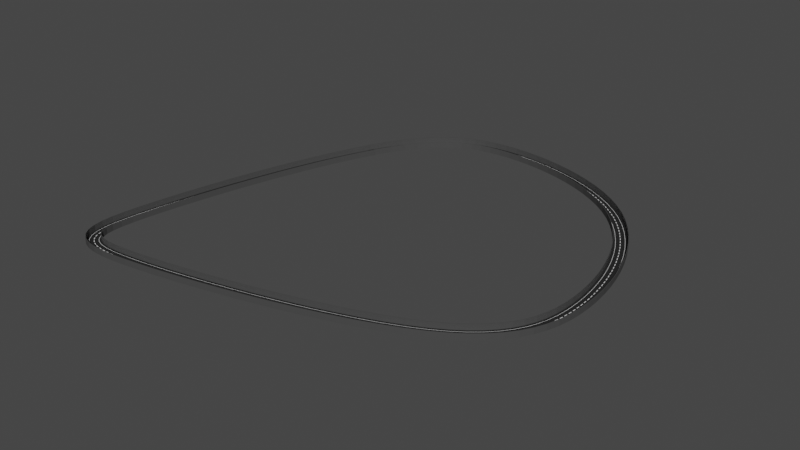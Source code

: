 # Source: course04.blend  (saved by Blender 2.91.10; exported with 4.5.12 LTS)
import bpy
from mathutils import Matrix  # noqa: F401  (used for matrix-valued properties, if any)

bpy.ops.wm.read_factory_settings(use_empty=True)
scene = bpy.context.scene
scene.name = 'Scene'

# ---- collections
col_collection = bpy.data.collections.new('Collection'); scene.collection.children.link(col_collection)

# ---- materials (node trees are filled in below, after node groups)
mat_material_006 = bpy.data.materials.new('Material.006')
mat_material_006.use_transparent_shadow = False
mat_material_005 = bpy.data.materials.new('Material.005')
mat_material_005.use_transparent_shadow = False
mat_material_004 = bpy.data.materials.new('Material.004')
mat_material_004.use_transparent_shadow = False

# ---- material node trees
mat_material_006.use_nodes = True; mat_material_006.node_tree.nodes.clear()
_N = mat_material_006.node_tree.nodes; _L = mat_material_006.node_tree.links
n0 = _N.new('ShaderNodeBsdfPrincipled'); n0.name = 'Principled BSDF'; n0.location = (10, 300)
n0.distribution = 'GGX'
n0.subsurface_method = 'BURLEY'
n0.inputs[0].default_value = (0.02038, 0.02038, 0.02038, 1.0)
n0.inputs[3].default_value = 1.45
n0.inputs[13].default_value = 0.2585
n0.inputs[27].default_value = (0.0, 0.0, 0.0, 1.0)
n0.inputs[28].default_value = 1.0
n1 = _N.new('ShaderNodeOutputMaterial'); n1.name = 'Material Output'; n1.location = (300, 300)
_L.new(n0.outputs[0], n1.inputs[0])
n1.is_active_output = True
mat_material_005.use_nodes = True; mat_material_005.node_tree.nodes.clear()
_N = mat_material_005.node_tree.nodes; _L = mat_material_005.node_tree.links
n0 = _N.new('ShaderNodeBsdfPrincipled'); n0.name = 'Principled BSDF'; n0.location = (10, 300)
n0.distribution = 'GGX'
n0.subsurface_method = 'BURLEY'
n0.inputs[3].default_value = 1.45
n0.inputs[13].default_value = 0.2246
n0.inputs[27].default_value = (0.0, 0.0, 0.0, 1.0)
n0.inputs[28].default_value = 1.0
n1 = _N.new('ShaderNodeOutputMaterial'); n1.name = 'Material Output'; n1.location = (300, 300)
_L.new(n0.outputs[0], n1.inputs[0])
n1.is_active_output = True
mat_material_004.use_nodes = True; mat_material_004.node_tree.nodes.clear()
_N = mat_material_004.node_tree.nodes; _L = mat_material_004.node_tree.links
n0 = _N.new('ShaderNodeBsdfPrincipled'); n0.name = 'Principled BSDF'; n0.location = (10, 300)
n0.distribution = 'GGX'
n0.subsurface_method = 'BURLEY'
n0.inputs[0].default_value = (0.06372, 0.06372, 0.06372, 1.0)
n0.inputs[3].default_value = 1.45
n0.inputs[13].default_value = 0.2198
n0.inputs[27].default_value = (0.0, 0.0, 0.0, 1.0)
n0.inputs[28].default_value = 1.0
n1 = _N.new('ShaderNodeOutputMaterial'); n1.name = 'Material Output'; n1.location = (300, 300)
_L.new(n0.outputs[0], n1.inputs[0])
n1.is_active_output = True

# ---- world
world_world = bpy.data.worlds.new('World'); scene.world = world_world
world_world.use_nodes = True; world_world.node_tree.nodes.clear()
_N = world_world.node_tree.nodes; _L = world_world.node_tree.links
n0 = _N.new('ShaderNodeOutputWorld'); n0.name = 'World Output'; n0.location = (300, 300)
n1 = _N.new('ShaderNodeBackground'); n1.name = 'Background'; n1.location = (10, 300)
n1.inputs[0].default_value = (0.05088, 0.05088, 0.05088, 1.0)
_L.new(n1.outputs[0], n0.inputs[0])
n0.is_active_output = True
world_world.color = (0.05088, 0.05088, 0.05088)
world_world.use_sun_shadow = False
world_world.sun_shadow_jitter_overblur = 0.0

# ---- meshes
me_plane_001 = bpy.data.meshes.new('Plane.001')
me_plane_001.from_pydata([(-1.201, -1.0, 0.0), (-0.05941, -1.0, 0.0), (-1.201, 1.0, 0.0), (-0.05941, 1.0, 0.0), (0.0, -1.0, 0.0), (0.0, 1.0, 0.0), (-0.8069, -1.0, 0.0), (-0.8069, 1.0, 0.0), (-0.7521, -1.0, 0.0), (-0.7521, 1.0, 0.0), (-1.201, -1.0, 0.5828), (-1.201, 1.0, 0.5828), (-1.201, -1.0, 0.5828), (-1.201, 1.0, 0.5828), (-1.201, -1.0, 2.117), (-1.201, 1.0, 2.117), (-1.289, -1.0, 2.117), (-1.289, 1.0, 2.117), (-1.289, -1.0, -0.1217), (-1.289, 1.0, -0.1217), (0.0, -1.0, -0.1217), (0.0, 1.0, -0.1217), (-1.201, 0.9394, 0.0), (-1.201, 0.8788, 0.0), (-1.201, 0.8182, 0.0), (-1.201, 0.7576, 0.0), (-1.201, 0.697, 0.0), (-1.201, 0.6364, 0.0), (-1.201, 0.5758, 0.0), (-1.201, 0.5152, 0.0), (-1.201, 0.4545, 0.0), (-1.201, 0.3939, 0.0), (-1.201, 0.3333, 0.0), (-1.201, 0.2727, 0.0), (-1.201, 0.2121, 0.0), (-1.201, 0.1515, 0.0), (-1.201, 0.09091, 0.0), (-1.201, 0.0303, 0.0), (-1.201, -0.0303, 0.0), (-1.201, -0.09091, 0.0), (-1.201, -0.1515, 0.0), (-1.201, -0.2121, 0.0), (-1.201, -0.2727, 0.0), (-1.201, -0.3333, 0.0), (-1.201, -0.3939, 0.0), (-1.201, -0.4545, 0.0), (-1.201, -0.5152, 0.0), (-1.201, -0.5758, 0.0), (-1.201, -0.6364, 0.0), (-1.201, -0.697, 0.0), (-1.201, -0.7576, 0.0), (-1.201, -0.8182, 0.0), (-1.201, -0.8788, 0.0), (-1.201, -0.9394, 0.0), (-0.05941, -0.9394, 0.0), (-0.05941, -0.8788, 0.0), (-0.05941, -0.8182, 0.0), (-0.05941, -0.7576, 0.0), (-0.05941, -0.697, 0.0), (-0.05941, -0.6364, 0.0), (-0.05941, -0.5758, 0.0), (-0.05941, -0.5152, 0.0), (-0.05941, -0.4545, 0.0), (-0.05941, -0.3939, 0.0), (-0.05941, -0.3333, 0.0), (-0.05941, -0.2727, 0.0), (-0.05941, -0.2121, 0.0), (-0.05941, -0.1515, 0.0), (-0.05941, -0.09091, 0.0), (-0.05941, -0.0303, 0.0), (-0.05941, 0.0303, 0.0), (-0.05941, 0.09091, 0.0), (-0.05941, 0.1515, 0.0), (-0.05941, 0.2121, 0.0), (-0.05941, 0.2727, 0.0), (-0.05941, 0.3333, 0.0), (-0.05941, 0.3939, 0.0), (-0.05941, 0.4545, 0.0), (-0.05941, 0.5152, 0.0), (-0.05941, 0.5758, 0.0), (-0.05941, 0.6364, 0.0), (-0.05941, 0.697, 0.0), (-0.05941, 0.7576, 0.0), (-0.05941, 0.8182, 0.0), (-0.05941, 0.8788, 0.0), (-0.05941, 0.9394, 0.0), (0.0, -0.9394, 0.0), (0.0, -0.8788, 0.0), (0.0, -0.8182, 0.0), (0.0, -0.7576, 0.0), (0.0, -0.697, 0.0), (0.0, -0.6364, 0.0), (0.0, -0.5758, 0.0), (0.0, -0.5152, 0.0), (0.0, -0.4545, 0.0), (0.0, -0.3939, 0.0), (0.0, -0.3333, 0.0), (0.0, -0.2727, 0.0), (0.0, -0.2121, 0.0), (0.0, -0.1515, 0.0), (0.0, -0.09091, 0.0), (0.0, -0.0303, 0.0), (0.0, 0.0303, 0.0), (0.0, 0.09091, 0.0), (0.0, 0.1515, 0.0), (0.0, 0.2121, 0.0), (0.0, 0.2727, 0.0), (0.0, 0.3333, 0.0), (0.0, 0.3939, 0.0), (0.0, 0.4545, 0.0), (0.0, 0.5152, 0.0), (0.0, 0.5758, 0.0), (0.0, 0.6364, 0.0), (0.0, 0.697, 0.0), (0.0, 0.7576, 0.0), (0.0, 0.8182, 0.0), (0.0, 0.8788, 0.0), (0.0, 0.9394, 0.0), (-0.8069, -0.9394, 0.0), (-0.8069, -0.8788, 0.0), (-0.8069, -0.8182, 0.0), (-0.8069, -0.7576, 0.0), (-0.8069, -0.697, 0.0), (-0.8069, -0.6364, 0.0), (-0.8069, -0.5758, 0.0), (-0.8069, -0.5152, 0.0), (-0.8069, -0.4545, 0.0), (-0.8069, -0.3939, 0.0), (-0.8069, -0.3333, 0.0), (-0.8069, -0.2727, 0.0), (-0.8069, -0.2121, 0.0), (-0.8069, -0.1515, 0.0), (-0.8069, -0.09091, 0.0), (-0.8069, -0.0303, 0.0), (-0.8069, 0.0303, 0.0), (-0.8069, 0.09091, 0.0), (-0.8069, 0.1515, 0.0), (-0.8069, 0.2121, 0.0), (-0.8069, 0.2727, 0.0), (-0.8069, 0.3333, 0.0), (-0.8069, 0.3939, 0.0), (-0.8069, 0.4545, 0.0), (-0.8069, 0.5152, 0.0), (-0.8069, 0.5758, 0.0), (-0.8069, 0.6364, 0.0), (-0.8069, 0.697, 0.0), (-0.8069, 0.7576, 0.0), (-0.8069, 0.8182, 0.0), (-0.8069, 0.8788, 0.0), (-0.8069, 0.9394, 0.0), (-0.7521, -0.9394, 0.0), (-0.7521, -0.8788, 0.0), (-0.7521, -0.8182, 0.0), (-0.7521, -0.7576, 0.0), (-0.7521, -0.697, 0.0), (-0.7521, -0.6364, 0.0), (-0.7521, -0.5758, 0.0), (-0.7521, -0.5152, 0.0), (-0.7521, -0.4545, 0.0), (-0.7521, -0.3939, 0.0), (-0.7521, -0.3333, 0.0), (-0.7521, -0.2727, 0.0), (-0.7521, -0.2121, 0.0), (-0.7521, -0.1515, 0.0), (-0.7521, -0.09091, 0.0), (-0.7521, -0.0303, 0.0), (-0.7521, 0.0303, 0.0), (-0.7521, 0.09091, 0.0), (-0.7521, 0.1515, 0.0), (-0.7521, 0.2121, 0.0), (-0.7521, 0.2727, 0.0), (-0.7521, 0.3333, 0.0), (-0.7521, 0.3939, 0.0), (-0.7521, 0.4545, 0.0), (-0.7521, 0.5152, 0.0), (-0.7521, 0.5758, 0.0), (-0.7521, 0.6364, 0.0), (-0.7521, 0.697, 0.0), (-0.7521, 0.7576, 0.0), (-0.7521, 0.8182, 0.0), (-0.7521, 0.8788, 0.0), (-0.7521, 0.9394, 0.0), (-1.201, 0.9394, 0.5828), (-1.201, 0.8788, 0.5828), (-1.201, 0.8182, 0.5828), (-1.201, 0.7576, 0.5828), (-1.201, 0.697, 0.5828), (-1.201, 0.6364, 0.5828), (-1.201, 0.5758, 0.5828), (-1.201, 0.5152, 0.5828), (-1.201, 0.4545, 0.5828), (-1.201, 0.3939, 0.5828), (-1.201, 0.3333, 0.5828), (-1.201, 0.2727, 0.5828), (-1.201, 0.2121, 0.5828), (-1.201, 0.1515, 0.5828), (-1.201, 0.09091, 0.5828), (-1.201, 0.0303, 0.5828), (-1.201, -0.0303, 0.5828), (-1.201, -0.09091, 0.5828), (-1.201, -0.1515, 0.5828), (-1.201, -0.2121, 0.5828), (-1.201, -0.2727, 0.5828), (-1.201, -0.3333, 0.5828), (-1.201, -0.3939, 0.5828), (-1.201, -0.4545, 0.5828), (-1.201, -0.5152, 0.5828), (-1.201, -0.5758, 0.5828), (-1.201, -0.6364, 0.5828), (-1.201, -0.697, 0.5828), (-1.201, -0.7576, 0.5828), (-1.201, -0.8182, 0.5828), (-1.201, -0.8788, 0.5828), (-1.201, -0.9394, 0.5828), (-1.201, 0.9394, 0.5828), (-1.201, 0.8788, 0.5828), (-1.201, 0.8182, 0.5828), (-1.201, 0.7576, 0.5828), (-1.201, 0.697, 0.5828), (-1.201, 0.6364, 0.5828), (-1.201, 0.5758, 0.5828), (-1.201, 0.5152, 0.5828), (-1.201, 0.4545, 0.5828), (-1.201, 0.3939, 0.5828), (-1.201, 0.3333, 0.5828), (-1.201, 0.2727, 0.5828), (-1.201, 0.2121, 0.5828), (-1.201, 0.1515, 0.5828), (-1.201, 0.09091, 0.5828), (-1.201, 0.0303, 0.5828), (-1.201, -0.0303, 0.5828), (-1.201, -0.09091, 0.5828), (-1.201, -0.1515, 0.5828), (-1.201, -0.2121, 0.5828), (-1.201, -0.2727, 0.5828), (-1.201, -0.3333, 0.5828), (-1.201, -0.3939, 0.5828), (-1.201, -0.4545, 0.5828), (-1.201, -0.5152, 0.5828), (-1.201, -0.5758, 0.5828), (-1.201, -0.6364, 0.5828), (-1.201, -0.697, 0.5828), (-1.201, -0.7576, 0.5828), (-1.201, -0.8182, 0.5828), (-1.201, -0.8788, 0.5828), (-1.201, -0.9394, 0.5828), (-1.201, 0.9394, 2.117), (-1.201, 0.8788, 2.117), (-1.201, 0.8182, 2.117), (-1.201, 0.7576, 2.117), (-1.201, 0.697, 2.117), (-1.201, 0.6364, 2.117), (-1.201, 0.5758, 2.117), (-1.201, 0.5152, 2.117), (-1.201, 0.4545, 2.117), (-1.201, 0.3939, 2.117), (-1.201, 0.3333, 2.117), (-1.201, 0.2727, 2.117), (-1.201, 0.2121, 2.117), (-1.201, 0.1515, 2.117), (-1.201, 0.09091, 2.117), (-1.201, 0.0303, 2.117), (-1.201, -0.0303, 2.117), (-1.201, -0.09091, 2.117), (-1.201, -0.1515, 2.117), (-1.201, -0.2121, 2.117), (-1.201, -0.2727, 2.117), (-1.201, -0.3333, 2.117), (-1.201, -0.3939, 2.117), (-1.201, -0.4545, 2.117), (-1.201, -0.5152, 2.117), (-1.201, -0.5758, 2.117), (-1.201, -0.6364, 2.117), (-1.201, -0.697, 2.117), (-1.201, -0.7576, 2.117), (-1.201, -0.8182, 2.117), (-1.201, -0.8788, 2.117), (-1.201, -0.9394, 2.117), (-1.289, 0.9394, 2.117), (-1.289, 0.8788, 2.117), (-1.289, 0.8182, 2.117), (-1.289, 0.7576, 2.117), (-1.289, 0.697, 2.117), (-1.289, 0.6364, 2.117), (-1.289, 0.5758, 2.117), (-1.289, 0.5152, 2.117), (-1.289, 0.4545, 2.117), (-1.289, 0.3939, 2.117), (-1.289, 0.3333, 2.117), (-1.289, 0.2727, 2.117), (-1.289, 0.2121, 2.117), (-1.289, 0.1515, 2.117), (-1.289, 0.09091, 2.117), (-1.289, 0.0303, 2.117), (-1.289, -0.0303, 2.117), (-1.289, -0.09091, 2.117), (-1.289, -0.1515, 2.117), (-1.289, -0.2121, 2.117), (-1.289, -0.2727, 2.117), (-1.289, -0.3333, 2.117), (-1.289, -0.3939, 2.117), (-1.289, -0.4545, 2.117), (-1.289, -0.5152, 2.117), (-1.289, -0.5758, 2.117), (-1.289, -0.6364, 2.117), (-1.289, -0.697, 2.117), (-1.289, -0.7576, 2.117), (-1.289, -0.8182, 2.117), (-1.289, -0.8788, 2.117), (-1.289, -0.9394, 2.117), (-1.289, 0.9394, -0.1217), (-1.289, 0.8788, -0.1217), (-1.289, 0.8182, -0.1217), (-1.289, 0.7576, -0.1217), (-1.289, 0.697, -0.1217), (-1.289, 0.6364, -0.1217), (-1.289, 0.5758, -0.1217), (-1.289, 0.5152, -0.1217), (-1.289, 0.4545, -0.1217), (-1.289, 0.3939, -0.1217), (-1.289, 0.3333, -0.1217), (-1.289, 0.2727, -0.1217), (-1.289, 0.2121, -0.1217), (-1.289, 0.1515, -0.1217), (-1.289, 0.09091, -0.1217), (-1.289, 0.0303, -0.1217), (-1.289, -0.0303, -0.1217), (-1.289, -0.09091, -0.1217), (-1.289, -0.1515, -0.1217), (-1.289, -0.2121, -0.1217), (-1.289, -0.2727, -0.1217), (-1.289, -0.3333, -0.1217), (-1.289, -0.3939, -0.1217), (-1.289, -0.4545, -0.1217), (-1.289, -0.5152, -0.1217), (-1.289, -0.5758, -0.1217), (-1.289, -0.6364, -0.1217), (-1.289, -0.697, -0.1217), (-1.289, -0.7576, -0.1217), (-1.289, -0.8182, -0.1217), (-1.289, -0.8788, -0.1217), (-1.289, -0.9394, -0.1217), (0.0, 0.9394, -0.1217), (0.0, 0.8788, -0.1217), (0.0, 0.8182, -0.1217), (0.0, 0.7576, -0.1217), (0.0, 0.697, -0.1217), (0.0, 0.6364, -0.1217), (0.0, 0.5758, -0.1217), (0.0, 0.5152, -0.1217), (0.0, 0.4545, -0.1217), (0.0, 0.3939, -0.1217), (0.0, 0.3333, -0.1217), (0.0, 0.2727, -0.1217), (0.0, 0.2121, -0.1217), (0.0, 0.1515, -0.1217), (0.0, 0.09091, -0.1217), (0.0, 0.0303, -0.1217), (0.0, -0.0303, -0.1217), (0.0, -0.09091, -0.1217), (0.0, -0.1515, -0.1217), (0.0, -0.2121, -0.1217), (0.0, -0.2727, -0.1217), (0.0, -0.3333, -0.1217), (0.0, -0.3939, -0.1217), (0.0, -0.4545, -0.1217), (0.0, -0.5152, -0.1217), (0.0, -0.5758, -0.1217), (0.0, -0.6364, -0.1217), (0.0, -0.697, -0.1217), (0.0, -0.7576, -0.1217), (0.0, -0.8182, -0.1217), (0.0, -0.8788, -0.1217), (0.0, -0.9394, -0.1217)], [], [(181, 85, 3, 9), (85, 117, 5, 3), (22, 149, 7, 2), (149, 181, 9, 7), (22, 2, 11, 182), (214, 13, 15, 246), (246, 15, 17, 278), (278, 17, 19, 310), (310, 19, 21, 342), (18, 341, 373, 20), (341, 340, 372, 373), (340, 339, 371, 372), (339, 338, 370, 371), (338, 337, 369, 370), (337, 336, 368, 369), (336, 335, 367, 368), (335, 334, 366, 367), (334, 333, 365, 366), (333, 332, 364, 365), (332, 331, 363, 364), (331, 330, 362, 363), (330, 329, 361, 362), (329, 328, 360, 361), (328, 327, 359, 360), (327, 326, 358, 359), (326, 325, 357, 358), (325, 324, 356, 357), (324, 323, 355, 356), (323, 322, 354, 355), (322, 321, 353, 354), (321, 320, 352, 353), (320, 319, 351, 352), (319, 318, 350, 351), (318, 317, 349, 350), (317, 316, 348, 349), (316, 315, 347, 348), (315, 314, 346, 347), (314, 313, 345, 346), (313, 312, 344, 345), (312, 311, 343, 344), (311, 310, 342, 343), (16, 309, 341, 18), (309, 308, 340, 341), (308, 307, 339, 340), (307, 306, 338, 339), (306, 305, 337, 338), (305, 304, 336, 337), (304, 303, 335, 336), (303, 302, 334, 335), (302, 301, 333, 334), (301, 300, 332, 333), (300, 299, 331, 332), (299, 298, 330, 331), (298, 297, 329, 330), (297, 296, 328, 329), (296, 295, 327, 328), (295, 294, 326, 327), (294, 293, 325, 326), (293, 292, 324, 325), (292, 291, 323, 324), (291, 290, 322, 323), (290, 289, 321, 322), (289, 288, 320, 321), (288, 287, 319, 320), (287, 286, 318, 319), (286, 285, 317, 318), (285, 284, 316, 317), (284, 283, 315, 316), (283, 282, 314, 315), (282, 281, 313, 314), (281, 280, 312, 313), (280, 279, 311, 312), (279, 278, 310, 311), (14, 277, 309, 16), (277, 276, 308, 309), (276, 275, 307, 308), (275, 274, 306, 307), (274, 273, 305, 306), (273, 272, 304, 305), (272, 271, 303, 304), (271, 270, 302, 303), (270, 269, 301, 302), (269, 268, 300, 301), (268, 267, 299, 300), (267, 266, 298, 299), (266, 265, 297, 298), (265, 264, 296, 297), (264, 263, 295, 296), (263, 262, 294, 295), (262, 261, 293, 294), (261, 260, 292, 293), (260, 259, 291, 292), (259, 258, 290, 291), (258, 257, 289, 290), (257, 256, 288, 289), (256, 255, 287, 288), (255, 254, 286, 287), (254, 253, 285, 286), (253, 252, 284, 285), (252, 251, 283, 284), (251, 250, 282, 283), (250, 249, 281, 282), (249, 248, 280, 281), (248, 247, 279, 280), (247, 246, 278, 279), (12, 245, 277, 14), (245, 244, 276, 277), (244, 243, 275, 276), (243, 242, 274, 275), (242, 241, 273, 274), (241, 240, 272, 273), (240, 239, 271, 272), (239, 238, 270, 271), (238, 237, 269, 270), (237, 236, 268, 269), (236, 235, 267, 268), (235, 234, 266, 267), (234, 233, 265, 266), (233, 232, 264, 265), (232, 231, 263, 264), (231, 230, 262, 263), (230, 229, 261, 262), (229, 228, 260, 261), (228, 227, 259, 260), (227, 226, 258, 259), (226, 225, 257, 258), (225, 224, 256, 257), (224, 223, 255, 256), (223, 222, 254, 255), (222, 221, 253, 254), (221, 220, 252, 253), (220, 219, 251, 252), (219, 218, 250, 251), (218, 217, 249, 250), (217, 216, 248, 249), (216, 215, 247, 248), (215, 214, 246, 247), (0, 53, 213, 10), (53, 52, 212, 213), (52, 51, 211, 212), (51, 50, 210, 211), (50, 49, 209, 210), (49, 48, 208, 209), (48, 47, 207, 208), (47, 46, 206, 207), (46, 45, 205, 206), (45, 44, 204, 205), (44, 43, 203, 204), (43, 42, 202, 203), (42, 41, 201, 202), (41, 40, 200, 201), (40, 39, 199, 200), (39, 38, 198, 199), (38, 37, 197, 198), (37, 36, 196, 197), (36, 35, 195, 196), (35, 34, 194, 195), (34, 33, 193, 194), (33, 32, 192, 193), (32, 31, 191, 192), (31, 30, 190, 191), (30, 29, 189, 190), (29, 28, 188, 189), (28, 27, 187, 188), (27, 26, 186, 187), (26, 25, 185, 186), (25, 24, 184, 185), (24, 23, 183, 184), (23, 22, 182, 183), (6, 8, 150, 118), (118, 150, 151, 119), (119, 151, 152, 120), (120, 152, 153, 121), (121, 153, 154, 122), (122, 154, 155, 123), (123, 155, 156, 124), (124, 156, 157, 125), (125, 157, 158, 126), (126, 158, 159, 127), (127, 159, 160, 128), (128, 160, 161, 129), (129, 161, 162, 130), (130, 162, 163, 131), (131, 163, 164, 132), (132, 164, 165, 133), (133, 165, 166, 134), (134, 166, 167, 135), (135, 167, 168, 136), (136, 168, 169, 137), (137, 169, 170, 138), (138, 170, 171, 139), (139, 171, 172, 140), (140, 172, 173, 141), (141, 173, 174, 142), (142, 174, 175, 143), (143, 175, 176, 144), (144, 176, 177, 145), (145, 177, 178, 146), (146, 178, 179, 147), (147, 179, 180, 148), (148, 180, 181, 149), (0, 6, 118, 53), (53, 118, 119, 52), (52, 119, 120, 51), (51, 120, 121, 50), (50, 121, 122, 49), (49, 122, 123, 48), (48, 123, 124, 47), (47, 124, 125, 46), (46, 125, 126, 45), (45, 126, 127, 44), (44, 127, 128, 43), (43, 128, 129, 42), (42, 129, 130, 41), (41, 130, 131, 40), (40, 131, 132, 39), (39, 132, 133, 38), (38, 133, 134, 37), (37, 134, 135, 36), (36, 135, 136, 35), (35, 136, 137, 34), (34, 137, 138, 33), (33, 138, 139, 32), (32, 139, 140, 31), (31, 140, 141, 30), (30, 141, 142, 29), (29, 142, 143, 28), (28, 143, 144, 27), (27, 144, 145, 26), (26, 145, 146, 25), (25, 146, 147, 24), (24, 147, 148, 23), (23, 148, 149, 22), (1, 4, 86, 54), (54, 86, 87, 55), (55, 87, 88, 56), (56, 88, 89, 57), (57, 89, 90, 58), (58, 90, 91, 59), (59, 91, 92, 60), (60, 92, 93, 61), (61, 93, 94, 62), (62, 94, 95, 63), (63, 95, 96, 64), (64, 96, 97, 65), (65, 97, 98, 66), (66, 98, 99, 67), (67, 99, 100, 68), (68, 100, 101, 69), (69, 101, 102, 70), (70, 102, 103, 71), (71, 103, 104, 72), (72, 104, 105, 73), (73, 105, 106, 74), (74, 106, 107, 75), (75, 107, 108, 76), (76, 108, 109, 77), (77, 109, 110, 78), (78, 110, 111, 79), (79, 111, 112, 80), (80, 112, 113, 81), (81, 113, 114, 82), (82, 114, 115, 83), (83, 115, 116, 84), (84, 116, 117, 85), (8, 1, 54, 150), (150, 54, 55, 151), (151, 55, 56, 152), (152, 56, 57, 153), (153, 57, 58, 154), (154, 58, 59, 155), (155, 59, 60, 156), (156, 60, 61, 157), (157, 61, 62, 158), (158, 62, 63, 159), (159, 63, 64, 160), (160, 64, 65, 161), (161, 65, 66, 162), (162, 66, 67, 163), (163, 67, 68, 164), (164, 68, 69, 165), (165, 69, 70, 166), (166, 70, 71, 167), (167, 71, 72, 168), (168, 72, 73, 169), (169, 73, 74, 170), (170, 74, 75, 171), (171, 75, 76, 172), (172, 76, 77, 173), (173, 77, 78, 174), (174, 78, 79, 175), (175, 79, 80, 176), (176, 80, 81, 177), (177, 81, 82, 178), (178, 82, 83, 179), (179, 83, 84, 180), (180, 84, 85, 181)])
me_plane_001.polygons.foreach_set('material_index', [0, 1, 0, 1, 2, 2, 2, 2, 2, 2, 2, 2, 2, 2, 2, 2, 2, 2, 2, 2, 2, 2, 2, 2, 2, 2, 2, 2, 2, 2, 2, 2, 2, 2, 2, 2, 2, 2, 2, 2, 2, 2, 2, 2, 2, 2, 2, 2, 2, 2, 2, 2, 2, 2, 2, 2, 2, 2, 2, 2, 2, 2, 2, 2, 2, 2, 2, 2, 2, 2, 2, 2, 2, 2, 2, 2, 2, 2, 2, 2, 2, 2, 2, 2, 2, 2, 2, 2, 2, 2, 2, 2, 2, 2, 2, 2, 2, 2, 2, 2, 2, 2, 2, 2, 2, 2, 2, 2, 2, 2, 2, 2, 2, 2, 2, 2, 2, 2, 2, 2, 2, 2, 2, 2, 2, 2, 2, 2, 2, 2, 2, 2, 2, 2, 2, 2, 2, 2, 2, 2, 2, 2, 2, 2, 2, 2, 2, 2, 2, 2, 2, 2, 2, 2, 2, 2, 2, 2, 2, 2, 2, 2, 2, 2, 2, 2, 2, 2, 2, 1, 1, 1, 1, 1, 1, 1, 1, 1, 1, 1, 1, 1, 1, 1, 1, 1, 1, 1, 1, 1, 1, 1, 1, 1, 1, 1, 1, 1, 1, 1, 1, 0, 0, 0, 0, 0, 0, 0, 0, 0, 0, 0, 0, 0, 0, 0, 0, 0, 0, 0, 0, 0, 0, 0, 0, 0, 0, 0, 0, 0, 0, 0, 0, 1, 1, 1, 1, 1, 1, 1, 1, 1, 1, 0, 0, 0, 0, 0, 0, 0, 0, 0, 0, 0, 0, 0, 1, 1, 1, 1, 1, 1, 1, 1, 1, 0, 0, 0, 0, 0, 0, 0, 0, 0, 0, 0, 0, 0, 0, 0, 0, 0, 0, 0, 0, 0, 0, 0, 0, 0, 0, 0, 0, 0, 0, 0, 0])
_uv = me_plane_001.uv_layers.new(name='UVMap')
_uv.uv.foreach_set('vector', [0.1239, 0.9697, 0.4703, 0.9697, 0.4703, 1.0, 0.1239, 1.0, 0.4703, 0.9697, 0.5, 0.9697, 0.5, 1.0, 0.4703, 1.0, 0.0, 0.9697, 0.09653, 0.9697, 0.09653, 1.0, 0.0, 1.0, 0.09653, 0.9697, 0.1239, 0.9697, 0.1239, 1.0, 0.09653, 1.0, 0.0, 0.9697, 0.0, 1.0, 0.0, 1.0, 0.0, 0.9697, 0.0, 0.9697, 0.0, 1.0, 0.0, 1.0, 0.0, 0.9697, 0.0, 0.9697, 0.0, 1.0, 0.0, 1.0, 0.0, 0.9697, 0.0, 0.9697, 0.0, 1.0, 0.0, 1.0, 0.0, 0.9697, 0.0, 0.9697, 0.0, 1.0, 0.0, 1.0, 0.0, 0.9697, 0.0, 0.0, 0.0, 0.0303, 0.0, 0.0303, 0.0, 0.0, 0.0, 0.0303, 0.0, 0.06061, 0.0, 0.06061, 0.0, 0.0303, 0.0, 0.06061, 0.0, 0.09091, 0.0, 0.09091, 0.0, 0.06061, 0.0, 0.09091, 0.0, 0.1212, 0.0, 0.1212, 0.0, 0.09091, 0.0, 0.1212, 0.0, 0.1515, 0.0, 0.1515, 0.0, 0.1212, 0.0, 0.1515, 0.0, 0.1818, 0.0, 0.1818, 0.0, 0.1515, 0.0, 0.1818, 0.0, 0.2121, 0.0, 0.2121, 0.0, 0.1818, 0.0, 0.2121, 0.0, 0.2424, 0.0, 0.2424, 0.0, 0.2121, 0.0, 0.2424, 0.0, 0.2727, 0.0, 0.2727, 0.0, 0.2424, 0.0, 0.2727, 0.0, 0.303, 0.0, 0.303, 0.0, 0.2727, 0.0, 0.303, 0.0, 0.3333, 0.0, 0.3333, 0.0, 0.303, 0.0, 0.3333, 0.0, 0.3636, 0.0, 0.3636, 0.0, 0.3333, 0.0, 0.3636, 0.0, 0.3939, 0.0, 0.3939, 0.0, 0.3636, 0.0, 0.3939, 0.0, 0.4242, 0.0, 0.4242, 0.0, 0.3939, 0.0, 0.4242, 0.0, 0.4545, 0.0, 0.4545, 0.0, 0.4242, 0.0, 0.4545, 0.0, 0.4848, 0.0, 0.4848, 0.0, 0.4545, 0.0, 0.4848, 0.0, 0.5152, 0.0, 0.5152, 0.0, 0.4848, 0.0, 0.5152, 0.0, 0.5455, 0.0, 0.5455, 0.0, 0.5152, 0.0, 0.5455, 0.0, 0.5758, 0.0, 0.5758, 0.0, 0.5455, 0.0, 0.5758, 0.0, 0.6061, 0.0, 0.6061, 0.0, 0.5758, 0.0, 0.6061, 0.0, 0.6364, 0.0, 0.6364, 0.0, 0.6061, 0.0, 0.6364, 0.0, 0.6667, 0.0, 0.6667, 0.0, 0.6364, 0.0, 0.6667, 0.0, 0.697, 0.0, 0.697, 0.0, 0.6667, 0.0, 0.697, 0.0, 0.7273, 0.0, 0.7273, 0.0, 0.697, 0.0, 0.7273, 0.0, 0.7576, 0.0, 0.7576, 0.0, 0.7273, 0.0, 0.7576, 0.0, 0.7879, 0.0, 0.7879, 0.0, 0.7576, 0.0, 0.7879, 0.0, 0.8182, 0.0, 0.8182, 0.0, 0.7879, 0.0, 0.8182, 0.0, 0.8485, 0.0, 0.8485, 0.0, 0.8182, 0.0, 0.8485, 0.0, 0.8788, 0.0, 0.8788, 0.0, 0.8485, 0.0, 0.8788, 0.0, 0.9091, 0.0, 0.9091, 0.0, 0.8788, 0.0, 0.9091, 0.0, 0.9394, 0.0, 0.9394, 0.0, 0.9091, 0.0, 0.9394, 0.0, 0.9697, 0.0, 0.9697, 0.0, 0.9394, 0.0, 0.0, 0.0, 0.0303, 0.0, 0.0303, 0.0, 0.0, 0.0, 0.0303, 0.0, 0.06061, 0.0, 0.06061, 0.0, 0.0303, 0.0, 0.06061, 0.0, 0.09091, 0.0, 0.09091, 0.0, 0.06061, 0.0, 0.09091, 0.0, 0.1212, 0.0, 0.1212, 0.0, 0.09091, 0.0, 0.1212, 0.0, 0.1515, 0.0, 0.1515, 0.0, 0.1212, 0.0, 0.1515, 0.0, 0.1818, 0.0, 0.1818, 0.0, 0.1515, 0.0, 0.1818, 0.0, 0.2121, 0.0, 0.2121, 0.0, 0.1818, 0.0, 0.2121, 0.0, 0.2424, 0.0, 0.2424, 0.0, 0.2121, 0.0, 0.2424, 0.0, 0.2727, 0.0, 0.2727, 0.0, 0.2424, 0.0, 0.2727, 0.0, 0.303, 0.0, 0.303, 0.0, 0.2727, 0.0, 0.303, 0.0, 0.3333, 0.0, 0.3333, 0.0, 0.303, 0.0, 0.3333, 0.0, 0.3636, 0.0, 0.3636, 0.0, 0.3333, 0.0, 0.3636, 0.0, 0.3939, 0.0, 0.3939, 0.0, 0.3636, 0.0, 0.3939, 0.0, 0.4242, 0.0, 0.4242, 0.0, 0.3939, 0.0, 0.4242, 0.0, 0.4545, 0.0, 0.4545, 0.0, 0.4242, 0.0, 0.4545, 0.0, 0.4848, 0.0, 0.4848, 0.0, 0.4545, 0.0, 0.4848, 0.0, 0.5152, 0.0, 0.5152, 0.0, 0.4848, 0.0, 0.5152, 0.0, 0.5455, 0.0, 0.5455, 0.0, 0.5152, 0.0, 0.5455, 0.0, 0.5758, 0.0, 0.5758, 0.0, 0.5455, 0.0, 0.5758, 0.0, 0.6061, 0.0, 0.6061, 0.0, 0.5758, 0.0, 0.6061, 0.0, 0.6364, 0.0, 0.6364, 0.0, 0.6061, 0.0, 0.6364, 0.0, 0.6667, 0.0, 0.6667, 0.0, 0.6364, 0.0, 0.6667, 0.0, 0.697, 0.0, 0.697, 0.0, 0.6667, 0.0, 0.697, 0.0, 0.7273, 0.0, 0.7273, 0.0, 0.697, 0.0, 0.7273, 0.0, 0.7576, 0.0, 0.7576, 0.0, 0.7273, 0.0, 0.7576, 0.0, 0.7879, 0.0, 0.7879, 0.0, 0.7576, 0.0, 0.7879, 0.0, 0.8182, 0.0, 0.8182, 0.0, 0.7879, 0.0, 0.8182, 0.0, 0.8485, 0.0, 0.8485, 0.0, 0.8182, 0.0, 0.8485, 0.0, 0.8788, 0.0, 0.8788, 0.0, 0.8485, 0.0, 0.8788, 0.0, 0.9091, 0.0, 0.9091, 0.0, 0.8788, 0.0, 0.9091, 0.0, 0.9394, 0.0, 0.9394, 0.0, 0.9091, 0.0, 0.9394, 0.0, 0.9697, 0.0, 0.9697, 0.0, 0.9394, 0.0, 0.0, 0.0, 0.0303, 0.0, 0.0303, 0.0, 0.0, 0.0, 0.0303, 0.0, 0.06061, 0.0, 0.06061, 0.0, 0.0303, 0.0, 0.06061, 0.0, 0.09091, 0.0, 0.09091, 0.0, 0.06061, 0.0, 0.09091, 0.0, 0.1212, 0.0, 0.1212, 0.0, 0.09091, 0.0, 0.1212, 0.0, 0.1515, 0.0, 0.1515, 0.0, 0.1212, 0.0, 0.1515, 0.0, 0.1818, 0.0, 0.1818, 0.0, 0.1515, 0.0, 0.1818, 0.0, 0.2121, 0.0, 0.2121, 0.0, 0.1818, 0.0, 0.2121, 0.0, 0.2424, 0.0, 0.2424, 0.0, 0.2121, 0.0, 0.2424, 0.0, 0.2727, 0.0, 0.2727, 0.0, 0.2424, 0.0, 0.2727, 0.0, 0.303, 0.0, 0.303, 0.0, 0.2727, 0.0, 0.303, 0.0, 0.3333, 0.0, 0.3333, 0.0, 0.303, 0.0, 0.3333, 0.0, 0.3636, 0.0, 0.3636, 0.0, 0.3333, 0.0, 0.3636, 0.0, 0.3939, 0.0, 0.3939, 0.0, 0.3636, 0.0, 0.3939, 0.0, 0.4242, 0.0, 0.4242, 0.0, 0.3939, 0.0, 0.4242, 0.0, 0.4545, 0.0, 0.4545, 0.0, 0.4242, 0.0, 0.4545, 0.0, 0.4848, 0.0, 0.4848, 0.0, 0.4545, 0.0, 0.4848, 0.0, 0.5152, 0.0, 0.5152, 0.0, 0.4848, 0.0, 0.5152, 0.0, 0.5455, 0.0, 0.5455, 0.0, 0.5152, 0.0, 0.5455, 0.0, 0.5758, 0.0, 0.5758, 0.0, 0.5455, 0.0, 0.5758, 0.0, 0.6061, 0.0, 0.6061, 0.0, 0.5758, 0.0, 0.6061, 0.0, 0.6364, 0.0, 0.6364, 0.0, 0.6061, 0.0, 0.6364, 0.0, 0.6667, 0.0, 0.6667, 0.0, 0.6364, 0.0, 0.6667, 0.0, 0.697, 0.0, 0.697, 0.0, 0.6667, 0.0, 0.697, 0.0, 0.7273, 0.0, 0.7273, 0.0, 0.697, 0.0, 0.7273, 0.0, 0.7576, 0.0, 0.7576, 0.0, 0.7273, 0.0, 0.7576, 0.0, 0.7879, 0.0, 0.7879, 0.0, 0.7576, 0.0, 0.7879, 0.0, 0.8182, 0.0, 0.8182, 0.0, 0.7879, 0.0, 0.8182, 0.0, 0.8485, 0.0, 0.8485, 0.0, 0.8182, 0.0, 0.8485, 0.0, 0.8788, 0.0, 0.8788, 0.0, 0.8485, 0.0, 0.8788, 0.0, 0.9091, 0.0, 0.9091, 0.0, 0.8788, 0.0, 0.9091, 0.0, 0.9394, 0.0, 0.9394, 0.0, 0.9091, 0.0, 0.9394, 0.0, 0.9697, 0.0, 0.9697, 0.0, 0.9394, 0.0, 0.0, 0.0, 0.0303, 0.0, 0.0303, 0.0, 0.0, 0.0, 0.0303, 0.0, 0.06061, 0.0, 0.06061, 0.0, 0.0303, 0.0, 0.06061, 0.0, 0.09091, 0.0, 0.09091, 0.0, 0.06061, 0.0, 0.09091, 0.0, 0.1212, 0.0, 0.1212, 0.0, 0.09091, 0.0, 0.1212, 0.0, 0.1515, 0.0, 0.1515, 0.0, 0.1212, 0.0, 0.1515, 0.0, 0.1818, 0.0, 0.1818, 0.0, 0.1515, 0.0, 0.1818, 0.0, 0.2121, 0.0, 0.2121, 0.0, 0.1818, 0.0, 0.2121, 0.0, 0.2424, 0.0, 0.2424, 0.0, 0.2121, 0.0, 0.2424, 0.0, 0.2727, 0.0, 0.2727, 0.0, 0.2424, 0.0, 0.2727, 0.0, 0.303, 0.0, 0.303, 0.0, 0.2727, 0.0, 0.303, 0.0, 0.3333, 0.0, 0.3333, 0.0, 0.303, 0.0, 0.3333, 0.0, 0.3636, 0.0, 0.3636, 0.0, 0.3333, 0.0, 0.3636, 0.0, 0.3939, 0.0, 0.3939, 0.0, 0.3636, 0.0, 0.3939, 0.0, 0.4242, 0.0, 0.4242, 0.0, 0.3939, 0.0, 0.4242, 0.0, 0.4545, 0.0, 0.4545, 0.0, 0.4242, 0.0, 0.4545, 0.0, 0.4848, 0.0, 0.4848, 0.0, 0.4545, 0.0, 0.4848, 0.0, 0.5152, 0.0, 0.5152, 0.0, 0.4848, 0.0, 0.5152, 0.0, 0.5455, 0.0, 0.5455, 0.0, 0.5152, 0.0, 0.5455, 0.0, 0.5758, 0.0, 0.5758, 0.0, 0.5455, 0.0, 0.5758, 0.0, 0.6061, 0.0, 0.6061, 0.0, 0.5758, 0.0, 0.6061, 0.0, 0.6364, 0.0, 0.6364, 0.0, 0.6061, 0.0, 0.6364, 0.0, 0.6667, 0.0, 0.6667, 0.0, 0.6364, 0.0, 0.6667, 0.0, 0.697, 0.0, 0.697, 0.0, 0.6667, 0.0, 0.697, 0.0, 0.7273, 0.0, 0.7273, 0.0, 0.697, 0.0, 0.7273, 0.0, 0.7576, 0.0, 0.7576, 0.0, 0.7273, 0.0, 0.7576, 0.0, 0.7879, 0.0, 0.7879, 0.0, 0.7576, 0.0, 0.7879, 0.0, 0.8182, 0.0, 0.8182, 0.0, 0.7879, 0.0, 0.8182, 0.0, 0.8485, 0.0, 0.8485, 0.0, 0.8182, 0.0, 0.8485, 0.0, 0.8788, 0.0, 0.8788, 0.0, 0.8485, 0.0, 0.8788, 0.0, 0.9091, 0.0, 0.9091, 0.0, 0.8788, 0.0, 0.9091, 0.0, 0.9394, 0.0, 0.9394, 0.0, 0.9091, 0.0, 0.9394, 0.0, 0.9697, 0.0, 0.9697, 0.0, 0.9394, 0.0, 0.0, 0.0, 0.0303, 0.0, 0.0303, 0.0, 0.0, 0.0, 0.0303, 0.0, 0.06061, 0.0, 0.06061, 0.0, 0.0303, 0.0, 0.06061, 0.0, 0.09091, 0.0, 0.09091, 0.0, 0.06061, 0.0, 0.09091, 0.0, 0.1212, 0.0, 0.1212, 0.0, 0.09091, 0.0, 0.1212, 0.0, 0.1515, 0.0, 0.1515, 0.0, 0.1212, 0.0, 0.1515, 0.0, 0.1818, 0.0, 0.1818, 0.0, 0.1515, 0.0, 0.1818, 0.0, 0.2121, 0.0, 0.2121, 0.0, 0.1818, 0.0, 0.2121, 0.0, 0.2424, 0.0, 0.2424, 0.0, 0.2121, 0.0, 0.2424, 0.0, 0.2727, 0.0, 0.2727, 0.0, 0.2424, 0.0, 0.2727, 0.0, 0.303, 0.0, 0.303, 0.0, 0.2727, 0.0, 0.303, 0.0, 0.3333, 0.0, 0.3333, 0.0, 0.303, 0.0, 0.3333, 0.0, 0.3636, 0.0, 0.3636, 0.0, 0.3333, 0.0, 0.3636, 0.0, 0.3939, 0.0, 0.3939, 0.0, 0.3636, 0.0, 0.3939, 0.0, 0.4242, 0.0, 0.4242, 0.0, 0.3939, 0.0, 0.4242, 0.0, 0.4545, 0.0, 0.4545, 0.0, 0.4242, 0.0, 0.4545, 0.0, 0.4848, 0.0, 0.4848, 0.0, 0.4545, 0.0, 0.4848, 0.0, 0.5152, 0.0, 0.5152, 0.0, 0.4848, 0.0, 0.5152, 0.0, 0.5455, 0.0, 0.5455, 0.0, 0.5152, 0.0, 0.5455, 0.0, 0.5758, 0.0, 0.5758, 0.0, 0.5455, 0.0, 0.5758, 0.0, 0.6061, 0.0, 0.6061, 0.0, 0.5758, 0.0, 0.6061, 0.0, 0.6364, 0.0, 0.6364, 0.0, 0.6061, 0.0, 0.6364, 0.0, 0.6667, 0.0, 0.6667, 0.0, 0.6364, 0.0, 0.6667, 0.0, 0.697, 0.0, 0.697, 0.0, 0.6667, 0.0, 0.697, 0.0, 0.7273, 0.0, 0.7273, 0.0, 0.697, 0.0, 0.7273, 0.0, 0.7576, 0.0, 0.7576, 0.0, 0.7273, 0.0, 0.7576, 0.0, 0.7879, 0.0, 0.7879, 0.0, 0.7576, 0.0, 0.7879, 0.0, 0.8182, 0.0, 0.8182, 0.0, 0.7879, 0.0, 0.8182, 0.0, 0.8485, 0.0, 0.8485, 0.0, 0.8182, 0.0, 0.8485, 0.0, 0.8788, 0.0, 0.8788, 0.0, 0.8485, 0.0, 0.8788, 0.0, 0.9091, 0.0, 0.9091, 0.0, 0.8788, 0.0, 0.9091, 0.0, 0.9394, 0.0, 0.9394, 0.0, 0.9091, 0.0, 0.9394, 0.0, 0.9697, 0.0, 0.9697, 0.0, 0.9394, 0.09653, 0.0, 0.1239, 0.0, 0.1239, 0.0303, 0.09653, 0.0303, 0.09653, 0.0303, 0.1239, 0.0303, 0.1239, 0.06061, 0.09653, 0.06061, 0.09653, 0.06061, 0.1239, 0.06061, 0.1239, 0.09091, 0.09653, 0.09091, 0.09653, 0.09091, 0.1239, 0.09091, 0.1239, 0.1212, 0.09653, 0.1212, 0.09653, 0.1212, 0.1239, 0.1212, 0.1239, 0.1515, 0.09653, 0.1515, 0.09653, 0.1515, 0.1239, 0.1515, 0.1239, 0.1818, 0.09653, 0.1818, 0.09653, 0.1818, 0.1239, 0.1818, 0.1239, 0.2121, 0.09653, 0.2121, 0.09653, 0.2121, 0.1239, 0.2121, 0.1239, 0.2424, 0.09653, 0.2424, 0.09653, 0.2424, 0.1239, 0.2424, 0.1239, 0.2727, 0.09653, 0.2727, 0.09653, 0.2727, 0.1239, 0.2727, 0.1239, 0.303, 0.09653, 0.303, 0.09653, 0.303, 0.1239, 0.303, 0.1239, 0.3333, 0.09653, 0.3333, 0.09653, 0.3333, 0.1239, 0.3333, 0.1239, 0.3636, 0.09653, 0.3636, 0.09653, 0.3636, 0.1239, 0.3636, 0.1239, 0.3939, 0.09653, 0.3939, 0.09653, 0.3939, 0.1239, 0.3939, 0.1239, 0.4242, 0.09653, 0.4242, 0.09653, 0.4242, 0.1239, 0.4242, 0.1239, 0.4545, 0.09653, 0.4545, 0.09653, 0.4545, 0.1239, 0.4545, 0.1239, 0.4848, 0.09653, 0.4848, 0.09653, 0.4848, 0.1239, 0.4848, 0.1239, 0.5152, 0.09653, 0.5152, 0.09653, 0.5152, 0.1239, 0.5152, 0.1239, 0.5455, 0.09653, 0.5455, 0.09653, 0.5455, 0.1239, 0.5455, 0.1239, 0.5758, 0.09653, 0.5758, 0.09653, 0.5758, 0.1239, 0.5758, 0.1239, 0.6061, 0.09653, 0.6061, 0.09653, 0.6061, 0.1239, 0.6061, 0.1239, 0.6364, 0.09653, 0.6364, 0.09653, 0.6364, 0.1239, 0.6364, 0.1239, 0.6667, 0.09653, 0.6667, 0.09653, 0.6667, 0.1239, 0.6667, 0.1239, 0.697, 0.09653, 0.697, 0.09653, 0.697, 0.1239, 0.697, 0.1239, 0.7273, 0.09653, 0.7273, 0.09653, 0.7273, 0.1239, 0.7273, 0.1239, 0.7576, 0.09653, 0.7576, 0.09653, 0.7576, 0.1239, 0.7576, 0.1239, 0.7879, 0.09653, 0.7879, 0.09653, 0.7879, 0.1239, 0.7879, 0.1239, 0.8182, 0.09653, 0.8182, 0.09653, 0.8182, 0.1239, 0.8182, 0.1239, 0.8485, 0.09653, 0.8485, 0.09653, 0.8485, 0.1239, 0.8485, 0.1239, 0.8788, 0.09653, 0.8788, 0.09653, 0.8788, 0.1239, 0.8788, 0.1239, 0.9091, 0.09653, 0.9091, 0.09653, 0.9091, 0.1239, 0.9091, 0.1239, 0.9394, 0.09653, 0.9394, 0.09653, 0.9394, 0.1239, 0.9394, 0.1239, 0.9697, 0.09653, 0.9697, 0.0, 0.0, 0.09653, 0.0, 0.09653, 0.0303, 0.0, 0.0303, 0.0, 0.0303, 0.09653, 0.0303, 0.09653, 0.06061, 0.0, 0.06061, 0.0, 0.06061, 0.09653, 0.06061, 0.09653, 0.09091, 0.0, 0.09091, 0.0, 0.09091, 0.09653, 0.09091, 0.09653, 0.1212, 0.0, 0.1212, 0.0, 0.1212, 0.09653, 0.1212, 0.09653, 0.1515, 0.0, 0.1515, 0.0, 0.1515, 0.09653, 0.1515, 0.09653, 0.1818, 0.0, 0.1818, 0.0, 0.1818, 0.09653, 0.1818, 0.09653, 0.2121, 0.0, 0.2121, 0.0, 0.2121, 0.09653, 0.2121, 0.09653, 0.2424, 0.0, 0.2424, 0.0, 0.2424, 0.09653, 0.2424, 0.09653, 0.2727, 0.0, 0.2727, 0.0, 0.2727, 0.09653, 0.2727, 0.09653, 0.303, 0.0, 0.303, 0.0, 0.303, 0.09653, 0.303, 0.09653, 0.3333, 0.0, 0.3333, 0.0, 0.3333, 0.09653, 0.3333, 0.09653, 0.3636, 0.0, 0.3636, 0.0, 0.3636, 0.09653, 0.3636, 0.09653, 0.3939, 0.0, 0.3939, 0.0, 0.3939, 0.09653, 0.3939, 0.09653, 0.4242, 0.0, 0.4242, 0.0, 0.4242, 0.09653, 0.4242, 0.09653, 0.4545, 0.0, 0.4545, 0.0, 0.4545, 0.09653, 0.4545, 0.09653, 0.4848, 0.0, 0.4848, 0.0, 0.4848, 0.09653, 0.4848, 0.09653, 0.5152, 0.0, 0.5152, 0.0, 0.5152, 0.09653, 0.5152, 0.09653, 0.5455, 0.0, 0.5455, 0.0, 0.5455, 0.09653, 0.5455, 0.09653, 0.5758, 0.0, 0.5758, 0.0, 0.5758, 0.09653, 0.5758, 0.09653, 0.6061, 0.0, 0.6061, 0.0, 0.6061, 0.09653, 0.6061, 0.09653, 0.6364, 0.0, 0.6364, 0.0, 0.6364, 0.09653, 0.6364, 0.09653, 0.6667, 0.0, 0.6667, 0.0, 0.6667, 0.09653, 0.6667, 0.09653, 0.697, 0.0, 0.697, 0.0, 0.697, 0.09653, 0.697, 0.09653, 0.7273, 0.0, 0.7273, 0.0, 0.7273, 0.09653, 0.7273, 0.09653, 0.7576, 0.0, 0.7576, 0.0, 0.7576, 0.09653, 0.7576, 0.09653, 0.7879, 0.0, 0.7879, 0.0, 0.7879, 0.09653, 0.7879, 0.09653, 0.8182, 0.0, 0.8182, 0.0, 0.8182, 0.09653, 0.8182, 0.09653, 0.8485, 0.0, 0.8485, 0.0, 0.8485, 0.09653, 0.8485, 0.09653, 0.8788, 0.0, 0.8788, 0.0, 0.8788, 0.09653, 0.8788, 0.09653, 0.9091, 0.0, 0.9091, 0.0, 0.9091, 0.09653, 0.9091, 0.09653, 0.9394, 0.0, 0.9394, 0.0, 0.9394, 0.09653, 0.9394, 0.09653, 0.9697, 0.0, 0.9697, 0.4703, 0.0, 0.5, 0.0, 0.5, 0.0303, 0.4703, 0.0303, 0.4703, 0.0303, 0.5, 0.0303, 0.5, 0.06061, 0.4703, 0.06061, 0.4703, 0.06061, 0.5, 0.06061, 0.5, 0.09091, 0.4703, 0.09091, 0.4703, 0.09091, 0.5, 0.09091, 0.5, 0.1212, 0.4703, 0.1212, 0.4703, 0.1212, 0.5, 0.1212, 0.5, 0.1515, 0.4703, 0.1515, 0.4703, 0.1515, 0.5, 0.1515, 0.5, 0.1818, 0.4703, 0.1818, 0.4703, 0.1818, 0.5, 0.1818, 0.5, 0.2121, 0.4703, 0.2121, 0.4703, 0.2121, 0.5, 0.2121, 0.5, 0.2424, 0.4703, 0.2424, 0.4703, 0.2424, 0.5, 0.2424, 0.5, 0.2727, 0.4703, 0.2727, 0.4703, 0.2727, 0.5, 0.2727, 0.5, 0.303, 0.4703, 0.303, 0.4703, 0.303, 0.5, 0.303, 0.5, 0.3333, 0.4703, 0.3333, 0.4703, 0.3333, 0.5, 0.3333, 0.5, 0.3636, 0.4703, 0.3636, 0.4703, 0.3636, 0.5, 0.3636, 0.5, 0.3939, 0.4703, 0.3939, 0.4703, 0.3939, 0.5, 0.3939, 0.5, 0.4242, 0.4703, 0.4242, 0.4703, 0.4242, 0.5, 0.4242, 0.5, 0.4545, 0.4703, 0.4545, 0.4703, 0.4545, 0.5, 0.4545, 0.5, 0.4848, 0.4703, 0.4848, 0.4703, 0.4848, 0.5, 0.4848, 0.5, 0.5152, 0.4703, 0.5152, 0.4703, 0.5152, 0.5, 0.5152, 0.5, 0.5455, 0.4703, 0.5455, 0.4703, 0.5455, 0.5, 0.5455, 0.5, 0.5758, 0.4703, 0.5758, 0.4703, 0.5758, 0.5, 0.5758, 0.5, 0.6061, 0.4703, 0.6061, 0.4703, 0.6061, 0.5, 0.6061, 0.5, 0.6364, 0.4703, 0.6364, 0.4703, 0.6364, 0.5, 0.6364, 0.5, 0.6667, 0.4703, 0.6667, 0.4703, 0.6667, 0.5, 0.6667, 0.5, 0.697, 0.4703, 0.697, 0.4703, 0.697, 0.5, 0.697, 0.5, 0.7273, 0.4703, 0.7273, 0.4703, 0.7273, 0.5, 0.7273, 0.5, 0.7576, 0.4703, 0.7576, 0.4703, 0.7576, 0.5, 0.7576, 0.5, 0.7879, 0.4703, 0.7879, 0.4703, 0.7879, 0.5, 0.7879, 0.5, 0.8182, 0.4703, 0.8182, 0.4703, 0.8182, 0.5, 0.8182, 0.5, 0.8485, 0.4703, 0.8485, 0.4703, 0.8485, 0.5, 0.8485, 0.5, 0.8788, 0.4703, 0.8788, 0.4703, 0.8788, 0.5, 0.8788, 0.5, 0.9091, 0.4703, 0.9091, 0.4703, 0.9091, 0.5, 0.9091, 0.5, 0.9394, 0.4703, 0.9394, 0.4703, 0.9394, 0.5, 0.9394, 0.5, 0.9697, 0.4703, 0.9697, 0.1239, 0.0, 0.4703, 0.0, 0.4703, 0.0303, 0.1239, 0.0303, 0.1239, 0.0303, 0.4703, 0.0303, 0.4703, 0.06061, 0.1239, 0.06061, 0.1239, 0.06061, 0.4703, 0.06061, 0.4703, 0.09091, 0.1239, 0.09091, 0.1239, 0.09091, 0.4703, 0.09091, 0.4703, 0.1212, 0.1239, 0.1212, 0.1239, 0.1212, 0.4703, 0.1212, 0.4703, 0.1515, 0.1239, 0.1515, 0.1239, 0.1515, 0.4703, 0.1515, 0.4703, 0.1818, 0.1239, 0.1818, 0.1239, 0.1818, 0.4703, 0.1818, 0.4703, 0.2121, 0.1239, 0.2121, 0.1239, 0.2121, 0.4703, 0.2121, 0.4703, 0.2424, 0.1239, 0.2424, 0.1239, 0.2424, 0.4703, 0.2424, 0.4703, 0.2727, 0.1239, 0.2727, 0.1239, 0.2727, 0.4703, 0.2727, 0.4703, 0.303, 0.1239, 0.303, 0.1239, 0.303, 0.4703, 0.303, 0.4703, 0.3333, 0.1239, 0.3333, 0.1239, 0.3333, 0.4703, 0.3333, 0.4703, 0.3636, 0.1239, 0.3636, 0.1239, 0.3636, 0.4703, 0.3636, 0.4703, 0.3939, 0.1239, 0.3939, 0.1239, 0.3939, 0.4703, 0.3939, 0.4703, 0.4242, 0.1239, 0.4242, 0.1239, 0.4242, 0.4703, 0.4242, 0.4703, 0.4545, 0.1239, 0.4545, 0.1239, 0.4545, 0.4703, 0.4545, 0.4703, 0.4848, 0.1239, 0.4848, 0.1239, 0.4848, 0.4703, 0.4848, 0.4703, 0.5152, 0.1239, 0.5152, 0.1239, 0.5152, 0.4703, 0.5152, 0.4703, 0.5455, 0.1239, 0.5455, 0.1239, 0.5455, 0.4703, 0.5455, 0.4703, 0.5758, 0.1239, 0.5758, 0.1239, 0.5758, 0.4703, 0.5758, 0.4703, 0.6061, 0.1239, 0.6061, 0.1239, 0.6061, 0.4703, 0.6061, 0.4703, 0.6364, 0.1239, 0.6364, 0.1239, 0.6364, 0.4703, 0.6364, 0.4703, 0.6667, 0.1239, 0.6667, 0.1239, 0.6667, 0.4703, 0.6667, 0.4703, 0.697, 0.1239, 0.697, 0.1239, 0.697, 0.4703, 0.697, 0.4703, 0.7273, 0.1239, 0.7273, 0.1239, 0.7273, 0.4703, 0.7273, 0.4703, 0.7576, 0.1239, 0.7576, 0.1239, 0.7576, 0.4703, 0.7576, 0.4703, 0.7879, 0.1239, 0.7879, 0.1239, 0.7879, 0.4703, 0.7879, 0.4703, 0.8182, 0.1239, 0.8182, 0.1239, 0.8182, 0.4703, 0.8182, 0.4703, 0.8485, 0.1239, 0.8485, 0.1239, 0.8485, 0.4703, 0.8485, 0.4703, 0.8788, 0.1239, 0.8788, 0.1239, 0.8788, 0.4703, 0.8788, 0.4703, 0.9091, 0.1239, 0.9091, 0.1239, 0.9091, 0.4703, 0.9091, 0.4703, 0.9394, 0.1239, 0.9394, 0.1239, 0.9394, 0.4703, 0.9394, 0.4703, 0.9697, 0.1239, 0.9697])
me_plane_001.materials.append(mat_material_006)
me_plane_001.materials.append(mat_material_005)
me_plane_001.materials.append(mat_material_004)
me_plane_001.use_remesh_fix_poles = True
me_plane_001.use_remesh_preserve_attributes = False
me_plane_001.use_mirror_vertex_groups = False
me_plane_001.update()

# ---- curves / text
cu_nurbscurve = bpy.data.curves.new('NurbsCurve', 'CURVE')
cu_nurbscurve.dimensions = '3D'
_sp = cu_nurbscurve.splines.new('NURBS'); _sp.points.add(6)
_sp.points.foreach_set('co', [-40.45, -29.02, 0.0, 1.0, -10.0, 100.0, 0.0, 1.0, 30.0, 120.0, 0.0, 1.0, 100.0, 100.0, 0.0, 1.0, 120.0, 30.0, 0.0, 1.0, 100.0, -10.0, 0.0, 1.0, -29.62, -39.73, 0.0, 1.0])
_sp.order_v = 0
_sp.use_cyclic_u = True
cu_nurbscurve.use_path = True
cu_nurbscurve.use_path_clamp = True
cu_nurbscurve.fill_mode = 'FULL'

# ---- objects
ob_nurbscurve = bpy.data.objects.new('NurbsCurve', cu_nurbscurve)
ob_plane_001 = bpy.data.objects.new('Plane.001', me_plane_001)

# ---- transforms, parenting, visibility, modifiers, constraints
ob_nurbscurve.location = (0.0, 0.0, 0.0)
ob_nurbscurve.lineart.crease_threshold = 0.0
ob_plane_001.location = (0.0, 0.0, 0.0)
ob_plane_001.rotation_euler = (0.0, -0.0, 4.712)
ob_plane_001.scale = (2.0, 1.0, 1.0)
ob_plane_001.lineart.crease_threshold = 0.0
_m = ob_plane_001.modifiers.new('Mirror', 'MIRROR')
_m.use_clip = True
_m = ob_plane_001.modifiers.new('Array', 'ARRAY')
_m.fit_type = 'FIT_CURVE'
_m.count = 1
_m.curve = ob_nurbscurve
_m.relative_offset_displace = (0.0, 1.0, 0.0)
_m = ob_plane_001.modifiers.new('Curve', 'CURVE')
_m.object = ob_nurbscurve

# ---- collection membership
col_collection.objects.link(ob_nurbscurve)
col_collection.objects.link(ob_plane_001)

# ---- scene / render settings (as saved in the file)
scene.frame_start = 1; scene.frame_end = 250; scene.frame_set(23)
scene.render.engine = 'BLENDER_EEVEE_NEXT'
scene.cycles.use_denoising = False
scene.cycles.samples = 128
scene.cycles.sampling_pattern = 'TABULATED_SOBOL'
scene.cycles.use_adaptive_sampling = False
scene.cycles.use_light_tree = False
scene.view_settings.view_transform = 'Filmic'
bpy.context.view_layer.update()

# ---- added for rendering (the .blend has no active camera and no usable light): camera, sun
cam_auto = bpy.data.cameras.new('AutoCamera')
cam_auto.lens = 50.0
cam_auto.sensor_width = 36.0
cam_auto.clip_end = 3722.54
ob_auto_camera = bpy.data.objects.new('AutoCamera', cam_auto)
scene.collection.objects.link(ob_auto_camera)
ob_auto_camera.location = (251.884, -214.398, 170.248)
ob_auto_camera.rotation_euler = (1.09748, -7.21219e-08, 0.694738)
scene.camera = ob_auto_camera
light_auto_sun = bpy.data.lights.new('AutoSun', 'SUN')
light_auto_sun.energy = 3.0
light_auto_sun.angle = 0.0523599
ob_auto_sun = bpy.data.objects.new('AutoSun', light_auto_sun)
scene.collection.objects.link(ob_auto_sun)
ob_auto_sun.rotation_euler = (0.872665, 0.174533, 0.523599)
bpy.context.view_layer.update()
